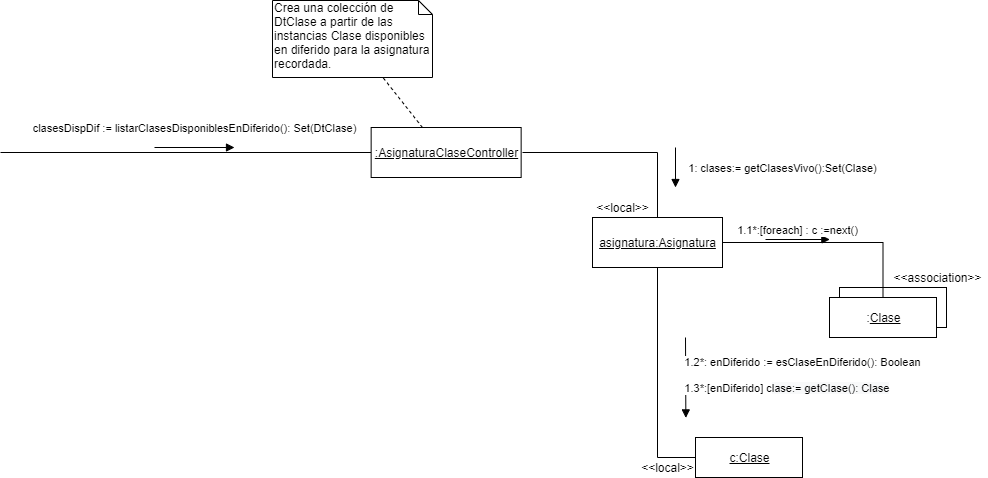

The diagram above was exported from draw.io. Its source (the exported page's mxGraphModel, read from the mxfile embedded in the PNG):
<mxGraphModel dx="868" dy="450" grid="1" gridSize="10" guides="1" tooltips="1" connect="1" arrows="1" fold="1" page="1" pageScale="1" pageWidth="827" pageHeight="1169" math="0" shadow="0">
  <root>
    <mxCell id="g14DTnloRmmy5CY6IdTk-0" />
    <mxCell id="g14DTnloRmmy5CY6IdTk-1" parent="g14DTnloRmmy5CY6IdTk-0" />
    <mxCell id="1XpI9s15xnWTFu8V9D1H-0" value="clasesDispDif := listarClasesDisponiblesEnDiferido(): Set(DtClase)" style="html=1;verticalAlign=bottom;endArrow=block;" parent="g14DTnloRmmy5CY6IdTk-1" edge="1">
      <mxGeometry y="10" width="80" relative="1" as="geometry">
        <mxPoint x="162.00000000000009" y="150" as="sourcePoint" />
        <mxPoint x="242.00000000000034" y="150" as="targetPoint" />
        <mxPoint as="offset" />
      </mxGeometry>
    </mxCell>
    <mxCell id="Wcn1DCL0tPeQaxTYVmwc-28" style="edgeStyle=orthogonalEdgeStyle;rounded=0;orthogonalLoop=1;jettySize=auto;html=1;startArrow=none;startFill=0;endArrow=none;endFill=0;" parent="g14DTnloRmmy5CY6IdTk-1" source="Wcn1DCL0tPeQaxTYVmwc-29" edge="1">
      <mxGeometry relative="1" as="geometry">
        <mxPoint x="8" y="155" as="targetPoint" />
      </mxGeometry>
    </mxCell>
    <mxCell id="Wcn1DCL0tPeQaxTYVmwc-29" value="&lt;u&gt;:AsignaturaClaseController&lt;/u&gt;" style="html=1;" parent="g14DTnloRmmy5CY6IdTk-1" vertex="1">
      <mxGeometry x="378.65" y="130" width="150" height="50" as="geometry" />
    </mxCell>
    <mxCell id="Wcn1DCL0tPeQaxTYVmwc-33" value="1: clases:= getClasesVivo():Set(Clase)" style="html=1;verticalAlign=bottom;endArrow=block;" parent="g14DTnloRmmy5CY6IdTk-1" edge="1">
      <mxGeometry x="0.5" y="107" width="80" relative="1" as="geometry">
        <mxPoint x="683" y="150" as="sourcePoint" />
        <mxPoint x="683" y="190" as="targetPoint" />
        <mxPoint as="offset" />
      </mxGeometry>
    </mxCell>
    <mxCell id="Wcn1DCL0tPeQaxTYVmwc-34" value="" style="group" parent="g14DTnloRmmy5CY6IdTk-1" connectable="0" vertex="1">
      <mxGeometry x="837" y="289.99999999999994" width="117" height="50" as="geometry" />
    </mxCell>
    <mxCell id="Wcn1DCL0tPeQaxTYVmwc-35" value="Object" style="html=1;" parent="Wcn1DCL0tPeQaxTYVmwc-34" vertex="1">
      <mxGeometry x="10" width="107" height="40" as="geometry" />
    </mxCell>
    <mxCell id="Wcn1DCL0tPeQaxTYVmwc-36" value=":&lt;u&gt;Clase&lt;/u&gt;" style="html=1;" parent="Wcn1DCL0tPeQaxTYVmwc-34" vertex="1">
      <mxGeometry y="10" width="107" height="40" as="geometry" />
    </mxCell>
    <mxCell id="Wcn1DCL0tPeQaxTYVmwc-37" value="&lt;u&gt;c:Clase&lt;/u&gt;" style="html=1;" parent="g14DTnloRmmy5CY6IdTk-1" vertex="1">
      <mxGeometry x="703" y="439.99999999999994" width="107" height="40" as="geometry" />
    </mxCell>
    <mxCell id="Wcn1DCL0tPeQaxTYVmwc-38" value="&lt;span style=&quot;font-family: &amp;#34;arial&amp;#34; , sans-serif ; text-align: left&quot;&gt;&lt;font style=&quot;font-size: 11px&quot;&gt;1.1*:[foreach] : c :=next()&lt;/font&gt;&lt;/span&gt;" style="html=1;verticalAlign=bottom;endArrow=block;" parent="g14DTnloRmmy5CY6IdTk-1" edge="1">
      <mxGeometry width="80" relative="1" as="geometry">
        <mxPoint x="773" y="242" as="sourcePoint" />
        <mxPoint x="837.3499999999999" y="242" as="targetPoint" />
      </mxGeometry>
    </mxCell>
    <mxCell id="Wcn1DCL0tPeQaxTYVmwc-41" style="edgeStyle=orthogonalEdgeStyle;rounded=0;orthogonalLoop=1;jettySize=auto;html=1;startArrow=none;startFill=0;endArrow=none;endFill=0;" parent="g14DTnloRmmy5CY6IdTk-1" target="Wcn1DCL0tPeQaxTYVmwc-50" edge="1">
      <mxGeometry relative="1" as="geometry">
        <mxPoint x="530" y="155" as="sourcePoint" />
      </mxGeometry>
    </mxCell>
    <mxCell id="Wcn1DCL0tPeQaxTYVmwc-48" style="edgeStyle=orthogonalEdgeStyle;rounded=0;orthogonalLoop=1;jettySize=auto;html=1;startArrow=none;startFill=0;endArrow=none;endFill=0;" parent="g14DTnloRmmy5CY6IdTk-1" source="Wcn1DCL0tPeQaxTYVmwc-50" target="Wcn1DCL0tPeQaxTYVmwc-36" edge="1">
      <mxGeometry relative="1" as="geometry" />
    </mxCell>
    <mxCell id="Wcn1DCL0tPeQaxTYVmwc-49" style="edgeStyle=orthogonalEdgeStyle;rounded=0;orthogonalLoop=1;jettySize=auto;html=1;entryX=0;entryY=0.5;entryDx=0;entryDy=0;startArrow=none;startFill=0;endArrow=none;endFill=0;" parent="g14DTnloRmmy5CY6IdTk-1" source="Wcn1DCL0tPeQaxTYVmwc-50" target="Wcn1DCL0tPeQaxTYVmwc-37" edge="1">
      <mxGeometry relative="1" as="geometry" />
    </mxCell>
    <mxCell id="Wcn1DCL0tPeQaxTYVmwc-50" value="&lt;u&gt;asignatura:Asignatura&lt;/u&gt;" style="html=1;" parent="g14DTnloRmmy5CY6IdTk-1" vertex="1">
      <mxGeometry x="600" y="220" width="130" height="50" as="geometry" />
    </mxCell>
    <mxCell id="Wcn1DCL0tPeQaxTYVmwc-51" value="&lt;div style=&quot;text-align: left&quot;&gt;&lt;span style=&quot;font-family: &amp;#34;arial&amp;#34; , sans-serif&quot;&gt;1.2*: enDiferido := esClaseEnDiferido(): Boolean&lt;/span&gt;&lt;/div&gt;&lt;div style=&quot;text-align: left&quot;&gt;&lt;font face=&quot;arial, sans-serif&quot;&gt;&lt;br&gt;&lt;/font&gt;&lt;/div&gt;&lt;font style=&quot;font-family: &amp;#34;arial&amp;#34; , sans-serif ; font-size: 11px&quot;&gt;&lt;div style=&quot;text-align: left&quot;&gt;1.3*:[enDiferido] c&lt;span style=&quot;font-family: &amp;#34;helvetica&amp;#34; ; background-color: rgb(248 , 249 , 250)&quot;&gt;lase:= getClase(): Clase&lt;/span&gt;&lt;/div&gt;&lt;/font&gt;" style="html=1;verticalAlign=bottom;endArrow=block;" parent="g14DTnloRmmy5CY6IdTk-1" edge="1">
      <mxGeometry x="0.505" y="117" width="80" relative="1" as="geometry">
        <mxPoint x="693" y="340" as="sourcePoint" />
        <mxPoint x="693.3499999999999" y="420.4100000000001" as="targetPoint" />
        <mxPoint as="offset" />
      </mxGeometry>
    </mxCell>
    <mxCell id="Px6YeKMReS5fXYEn4t1d-1" style="rounded=0;orthogonalLoop=1;jettySize=auto;html=1;exitX=0.333;exitY=0.04;exitDx=0;exitDy=0;dashed=1;endArrow=none;endFill=0;exitPerimeter=0;" parent="g14DTnloRmmy5CY6IdTk-1" target="Px6YeKMReS5fXYEn4t1d-2" edge="1">
      <mxGeometry relative="1" as="geometry">
        <mxPoint x="429.95000000000005" y="130" as="sourcePoint" />
      </mxGeometry>
    </mxCell>
    <mxCell id="Px6YeKMReS5fXYEn4t1d-2" value="Crea una colección de DtClase a partir de las instancias Clase disponibles en diferido para la asignatura recordada." style="shape=note;whiteSpace=wrap;html=1;size=14;verticalAlign=top;align=left;spacingTop=-6;" parent="g14DTnloRmmy5CY6IdTk-1" vertex="1">
      <mxGeometry x="280" y="3" width="160" height="77" as="geometry" />
    </mxCell>
    <mxCell id="oBDy8Kkx4qeJ5YRHMSi2-5" value="&amp;lt;&amp;lt;local&amp;gt;&amp;gt;" style="text;html=1;align=center;verticalAlign=middle;resizable=0;points=[];autosize=1;" parent="g14DTnloRmmy5CY6IdTk-1" vertex="1">
      <mxGeometry x="595" y="200" width="70" height="20" as="geometry" />
    </mxCell>
    <mxCell id="oBDy8Kkx4qeJ5YRHMSi2-6" value="&amp;lt;&amp;lt;association&amp;gt;&amp;gt;" style="text;html=1;align=center;verticalAlign=middle;resizable=0;points=[];autosize=1;" parent="g14DTnloRmmy5CY6IdTk-1" vertex="1">
      <mxGeometry x="895" y="270" width="100" height="20" as="geometry" />
    </mxCell>
    <mxCell id="oBDy8Kkx4qeJ5YRHMSi2-7" value="&amp;lt;&amp;lt;local&amp;gt;&amp;gt;" style="text;html=1;align=center;verticalAlign=middle;resizable=0;points=[];autosize=1;" parent="g14DTnloRmmy5CY6IdTk-1" vertex="1">
      <mxGeometry x="640" y="460" width="70" height="20" as="geometry" />
    </mxCell>
  </root>
</mxGraphModel>